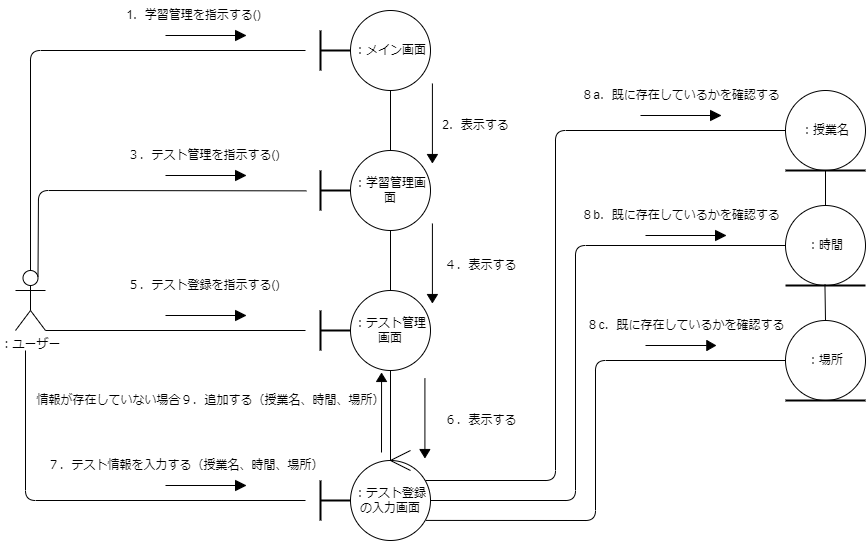

The diagram above was exported from draw.io. Its source (the exported page's mxGraphModel, read from the mxfile embedded in the PNG):
<mxGraphModel dx="-2345" dy="411" grid="1" gridSize="10" guides="1" tooltips="1" connect="1" arrows="1" fold="1" page="1" pageScale="1" pageWidth="827" pageHeight="1169" math="0" shadow="0">
  <root>
    <mxCell id="0" />
    <mxCell id="1" parent="0" />
    <mxCell id="2" value="：ユーザー" style="shape=umlActor;verticalLabelPosition=bottom;verticalAlign=top;html=1;outlineConnect=0;" vertex="1" parent="1">
      <mxGeometry x="3721" y="430" width="30" height="60" as="geometry" />
    </mxCell>
    <mxCell id="3" value="：メイン画面" style="ellipse;whiteSpace=wrap;html=1;aspect=fixed;" vertex="1" parent="1">
      <mxGeometry x="4056" y="170" width="80" height="80" as="geometry" />
    </mxCell>
    <mxCell id="4" value="：学習管理画面" style="ellipse;whiteSpace=wrap;html=1;aspect=fixed;" vertex="1" parent="1">
      <mxGeometry x="4056" y="310" width="80" height="80" as="geometry" />
    </mxCell>
    <mxCell id="5" value="：テスト管理画面" style="ellipse;whiteSpace=wrap;html=1;aspect=fixed;" vertex="1" parent="1">
      <mxGeometry x="4056" y="450" width="80" height="80" as="geometry" />
    </mxCell>
    <mxCell id="6" value="" style="group" vertex="1" connectable="0" parent="1">
      <mxGeometry x="4016" y="190" width="40" height="40" as="geometry" />
    </mxCell>
    <mxCell id="7" value="" style="line;strokeWidth=2;direction=south;html=1;" vertex="1" parent="6">
      <mxGeometry width="20" height="40" as="geometry" />
    </mxCell>
    <mxCell id="8" value="" style="line;strokeWidth=2;html=1;" vertex="1" parent="6">
      <mxGeometry x="10" y="15" width="30" height="10" as="geometry" />
    </mxCell>
    <mxCell id="9" value="：テスト登録の入力画面" style="ellipse;whiteSpace=wrap;html=1;aspect=fixed;" vertex="1" parent="1">
      <mxGeometry x="4056" y="620" width="80" height="80" as="geometry" />
    </mxCell>
    <mxCell id="10" value="" style="group" vertex="1" connectable="0" parent="1">
      <mxGeometry x="4016" y="640" width="40" height="40" as="geometry" />
    </mxCell>
    <mxCell id="11" value="" style="line;strokeWidth=2;direction=south;html=1;" vertex="1" parent="10">
      <mxGeometry width="20" height="40" as="geometry" />
    </mxCell>
    <mxCell id="12" value="" style="line;strokeWidth=2;html=1;" vertex="1" parent="10">
      <mxGeometry x="10" y="15" width="30" height="10" as="geometry" />
    </mxCell>
    <mxCell id="13" value="" style="group" vertex="1" connectable="0" parent="1">
      <mxGeometry x="4016" y="330" width="40" height="40" as="geometry" />
    </mxCell>
    <mxCell id="14" value="" style="line;strokeWidth=2;direction=south;html=1;" vertex="1" parent="13">
      <mxGeometry width="20" height="40" as="geometry" />
    </mxCell>
    <mxCell id="15" value="" style="line;strokeWidth=2;html=1;" vertex="1" parent="13">
      <mxGeometry x="10" y="15" width="30" height="10" as="geometry" />
    </mxCell>
    <mxCell id="16" value="" style="group" vertex="1" connectable="0" parent="1">
      <mxGeometry x="4016" y="470" width="40" height="40" as="geometry" />
    </mxCell>
    <mxCell id="17" value="" style="line;strokeWidth=2;direction=south;html=1;" vertex="1" parent="16">
      <mxGeometry width="20" height="40" as="geometry" />
    </mxCell>
    <mxCell id="18" value="" style="line;strokeWidth=2;html=1;" vertex="1" parent="16">
      <mxGeometry x="10" y="15" width="30" height="10" as="geometry" />
    </mxCell>
    <mxCell id="19" value="1．学習管理を指示する()" style="text;html=1;align=center;verticalAlign=middle;resizable=0;points=[];autosize=1;strokeColor=none;fillColor=none;" vertex="1" parent="1">
      <mxGeometry x="3818.5" y="160" width="160" height="30" as="geometry" />
    </mxCell>
    <mxCell id="20" value="2．表示する" style="text;html=1;align=center;verticalAlign=middle;resizable=0;points=[];autosize=1;strokeColor=none;fillColor=none;" vertex="1" parent="1">
      <mxGeometry x="4136" y="270" width="90" height="30" as="geometry" />
    </mxCell>
    <mxCell id="21" value="４．表示する" style="text;html=1;align=center;verticalAlign=middle;resizable=0;points=[];autosize=1;strokeColor=none;fillColor=none;" vertex="1" parent="1">
      <mxGeometry x="4136" y="410" width="100" height="30" as="geometry" />
    </mxCell>
    <mxCell id="22" value="３．テスト管理を指示する()" style="text;html=1;align=center;verticalAlign=middle;resizable=0;points=[];autosize=1;strokeColor=none;fillColor=none;" vertex="1" parent="1">
      <mxGeometry x="3818.5" y="300" width="180" height="30" as="geometry" />
    </mxCell>
    <mxCell id="23" value="" style="group" vertex="1" connectable="0" parent="1">
      <mxGeometry x="4491" y="480" width="80" height="90" as="geometry" />
    </mxCell>
    <mxCell id="24" value="：場所" style="ellipse;whiteSpace=wrap;html=1;aspect=fixed;" vertex="1" parent="23">
      <mxGeometry width="80" height="80" as="geometry" />
    </mxCell>
    <mxCell id="25" value="" style="line;strokeWidth=2;html=1;" vertex="1" parent="23">
      <mxGeometry y="70" width="80" height="20" as="geometry" />
    </mxCell>
    <mxCell id="26" value="" style="group" vertex="1" connectable="0" parent="1">
      <mxGeometry x="4491" y="250" width="80" height="90" as="geometry" />
    </mxCell>
    <mxCell id="27" value="：授業名" style="ellipse;whiteSpace=wrap;html=1;aspect=fixed;" vertex="1" parent="26">
      <mxGeometry width="80" height="80" as="geometry" />
    </mxCell>
    <mxCell id="28" value="" style="line;strokeWidth=2;html=1;" vertex="1" parent="26">
      <mxGeometry y="70" width="80" height="20" as="geometry" />
    </mxCell>
    <mxCell id="29" value="" style="group" vertex="1" connectable="0" parent="1">
      <mxGeometry x="4491" y="365" width="80" height="90" as="geometry" />
    </mxCell>
    <mxCell id="30" value="：時間" style="ellipse;whiteSpace=wrap;html=1;aspect=fixed;" vertex="1" parent="29">
      <mxGeometry width="80" height="80" as="geometry" />
    </mxCell>
    <mxCell id="31" value="" style="line;strokeWidth=2;html=1;" vertex="1" parent="29">
      <mxGeometry y="70" width="80" height="20" as="geometry" />
    </mxCell>
    <mxCell id="32" value="情報が存在していない場合９．追加する（授業名、時間、場所）" style="text;html=1;align=center;verticalAlign=middle;resizable=0;points=[];autosize=1;strokeColor=none;fillColor=none;" vertex="1" parent="1">
      <mxGeometry x="3731" y="545" width="370" height="30" as="geometry" />
    </mxCell>
    <mxCell id="33" value="" style="group" vertex="1" connectable="0" parent="1">
      <mxGeometry x="4096" y="610" width="20" height="20" as="geometry" />
    </mxCell>
    <mxCell id="34" value="" style="endArrow=none;html=1;" edge="1" parent="33">
      <mxGeometry width="50" height="50" relative="1" as="geometry">
        <mxPoint y="10" as="sourcePoint" />
        <mxPoint x="20" y="20" as="targetPoint" />
      </mxGeometry>
    </mxCell>
    <mxCell id="35" value="" style="endArrow=none;html=1;" edge="1" parent="33">
      <mxGeometry width="50" height="50" relative="1" as="geometry">
        <mxPoint y="10" as="sourcePoint" />
        <mxPoint x="20" as="targetPoint" />
      </mxGeometry>
    </mxCell>
    <mxCell id="36" value="７．テスト情報を入力する（授業名、時間、場所）" style="text;html=1;align=center;verticalAlign=middle;resizable=0;points=[];autosize=1;strokeColor=none;fillColor=none;" vertex="1" parent="1">
      <mxGeometry x="3741" y="610" width="300" height="30" as="geometry" />
    </mxCell>
    <mxCell id="37" value="５．テスト登録を指示する()" style="text;html=1;align=center;verticalAlign=middle;resizable=0;points=[];autosize=1;strokeColor=none;fillColor=none;" vertex="1" parent="1">
      <mxGeometry x="3818.5" y="430" width="180" height="30" as="geometry" />
    </mxCell>
    <mxCell id="38" value="６．表示する" style="text;html=1;align=center;verticalAlign=middle;resizable=0;points=[];autosize=1;strokeColor=none;fillColor=none;" vertex="1" parent="1">
      <mxGeometry x="4136" y="565" width="100" height="30" as="geometry" />
    </mxCell>
    <mxCell id="39" value="" style="endArrow=none;html=1;exitX=1;exitY=1;exitDx=0;exitDy=0;exitPerimeter=0;" edge="1" parent="1" source="2">
      <mxGeometry width="50" height="50" relative="1" as="geometry">
        <mxPoint x="4271" y="530" as="sourcePoint" />
        <mxPoint x="4011" y="490" as="targetPoint" />
      </mxGeometry>
    </mxCell>
    <mxCell id="40" value="" style="endArrow=none;html=1;" edge="1" parent="1">
      <mxGeometry width="50" height="50" relative="1" as="geometry">
        <mxPoint x="3731" y="510" as="sourcePoint" />
        <mxPoint x="4011" y="660" as="targetPoint" />
        <Array as="points">
          <mxPoint x="3731" y="660" />
        </Array>
      </mxGeometry>
    </mxCell>
    <mxCell id="41" value="" style="endArrow=none;html=1;exitX=0.75;exitY=0.1;exitDx=0;exitDy=0;exitPerimeter=0;entryX=1.003;entryY=0.638;entryDx=0;entryDy=0;entryPerimeter=0;" edge="1" parent="1" source="2">
      <mxGeometry width="50" height="50" relative="1" as="geometry">
        <mxPoint x="4271" y="530" as="sourcePoint" />
        <mxPoint x="4011.869999999999" y="350.35999999999854" as="targetPoint" />
        <Array as="points">
          <mxPoint x="3744" y="350" />
        </Array>
      </mxGeometry>
    </mxCell>
    <mxCell id="42" value="" style="endArrow=none;html=1;exitX=0.5;exitY=0;exitDx=0;exitDy=0;exitPerimeter=0;" edge="1" parent="1" source="2">
      <mxGeometry width="50" height="50" relative="1" as="geometry">
        <mxPoint x="4271" y="530" as="sourcePoint" />
        <mxPoint x="4011" y="210" as="targetPoint" />
        <Array as="points">
          <mxPoint x="3736" y="210" />
        </Array>
      </mxGeometry>
    </mxCell>
    <mxCell id="43" value="" style="group" vertex="1" connectable="0" parent="1">
      <mxGeometry x="3871" y="330" width="80" height="10" as="geometry" />
    </mxCell>
    <mxCell id="44" value="" style="endArrow=none;html=1;" edge="1" parent="43" target="45">
      <mxGeometry width="50" height="50" relative="1" as="geometry">
        <mxPoint y="5" as="sourcePoint" />
        <mxPoint x="50" as="targetPoint" />
      </mxGeometry>
    </mxCell>
    <mxCell id="45" value="" style="triangle;whiteSpace=wrap;html=1;fillColor=#000000;" vertex="1" parent="43">
      <mxGeometry x="70" width="10" height="10" as="geometry" />
    </mxCell>
    <mxCell id="46" value="" style="group" vertex="1" connectable="0" parent="1">
      <mxGeometry x="3871" y="190" width="80" height="10" as="geometry" />
    </mxCell>
    <mxCell id="47" value="" style="endArrow=none;html=1;" edge="1" parent="46" target="48">
      <mxGeometry width="50" height="50" relative="1" as="geometry">
        <mxPoint y="5" as="sourcePoint" />
        <mxPoint x="50" as="targetPoint" />
      </mxGeometry>
    </mxCell>
    <mxCell id="48" value="" style="triangle;whiteSpace=wrap;html=1;fillColor=#000000;" vertex="1" parent="46">
      <mxGeometry x="70" width="10" height="10" as="geometry" />
    </mxCell>
    <mxCell id="49" value="" style="group" vertex="1" connectable="0" parent="1">
      <mxGeometry x="3871" y="470" width="80" height="10" as="geometry" />
    </mxCell>
    <mxCell id="50" value="" style="endArrow=none;html=1;" edge="1" parent="49" target="51">
      <mxGeometry width="50" height="50" relative="1" as="geometry">
        <mxPoint y="5" as="sourcePoint" />
        <mxPoint x="50" as="targetPoint" />
      </mxGeometry>
    </mxCell>
    <mxCell id="51" value="" style="triangle;whiteSpace=wrap;html=1;fillColor=#000000;" vertex="1" parent="49">
      <mxGeometry x="70" width="10" height="10" as="geometry" />
    </mxCell>
    <mxCell id="52" value="" style="group" vertex="1" connectable="0" parent="1">
      <mxGeometry x="3871" y="640" width="80" height="10" as="geometry" />
    </mxCell>
    <mxCell id="53" value="" style="endArrow=none;html=1;" edge="1" parent="52" target="54">
      <mxGeometry width="50" height="50" relative="1" as="geometry">
        <mxPoint y="5" as="sourcePoint" />
        <mxPoint x="50" as="targetPoint" />
      </mxGeometry>
    </mxCell>
    <mxCell id="54" value="" style="triangle;whiteSpace=wrap;html=1;fillColor=#000000;" vertex="1" parent="52">
      <mxGeometry x="70" width="10" height="10" as="geometry" />
    </mxCell>
    <mxCell id="55" value="" style="endArrow=none;html=1;entryX=0.5;entryY=1;entryDx=0;entryDy=0;exitX=0.5;exitY=0;exitDx=0;exitDy=0;" edge="1" parent="1" source="4" target="3">
      <mxGeometry width="50" height="50" relative="1" as="geometry">
        <mxPoint x="4241" y="480" as="sourcePoint" />
        <mxPoint x="4291" y="430" as="targetPoint" />
      </mxGeometry>
    </mxCell>
    <mxCell id="56" value="" style="endArrow=none;html=1;entryX=0.5;entryY=1;entryDx=0;entryDy=0;exitX=0.5;exitY=0;exitDx=0;exitDy=0;" edge="1" parent="1" source="5" target="4">
      <mxGeometry width="50" height="50" relative="1" as="geometry">
        <mxPoint x="4241" y="480" as="sourcePoint" />
        <mxPoint x="4291" y="430" as="targetPoint" />
      </mxGeometry>
    </mxCell>
    <mxCell id="57" value="" style="endArrow=none;html=1;entryX=0.5;entryY=1;entryDx=0;entryDy=0;" edge="1" parent="1" target="5">
      <mxGeometry width="50" height="50" relative="1" as="geometry">
        <mxPoint x="4096" y="620" as="sourcePoint" />
        <mxPoint x="4291" y="430" as="targetPoint" />
      </mxGeometry>
    </mxCell>
    <mxCell id="58" value="" style="group;rotation=90;" vertex="1" connectable="0" parent="1">
      <mxGeometry x="4108.5" y="270" width="65" height="10" as="geometry" />
    </mxCell>
    <mxCell id="59" value="" style="endArrow=none;html=1;" edge="1" parent="58" target="60">
      <mxGeometry width="50" height="50" relative="1" as="geometry">
        <mxPoint x="29.4125" y="-27" as="sourcePoint" />
        <mxPoint x="33.475" y="23" as="targetPoint" />
      </mxGeometry>
    </mxCell>
    <mxCell id="60" value="" style="triangle;whiteSpace=wrap;html=1;fillColor=#000000;rotation=90;" vertex="1" parent="58">
      <mxGeometry x="25.35" y="43" width="8.125" height="10" as="geometry" />
    </mxCell>
    <mxCell id="61" value="" style="group;rotation=90;" vertex="1" connectable="0" parent="1">
      <mxGeometry x="4108.5" y="410" width="65" height="10" as="geometry" />
    </mxCell>
    <mxCell id="62" value="" style="endArrow=none;html=1;" edge="1" parent="61" target="63">
      <mxGeometry width="50" height="50" relative="1" as="geometry">
        <mxPoint x="29.4125" y="-27" as="sourcePoint" />
        <mxPoint x="33.475" y="23" as="targetPoint" />
      </mxGeometry>
    </mxCell>
    <mxCell id="63" value="" style="triangle;whiteSpace=wrap;html=1;fillColor=#000000;rotation=90;" vertex="1" parent="61">
      <mxGeometry x="25.35" y="43" width="8.125" height="10" as="geometry" />
    </mxCell>
    <mxCell id="64" value="" style="group;rotation=90;" vertex="1" connectable="0" parent="1">
      <mxGeometry x="4101" y="565" width="65" height="10" as="geometry" />
    </mxCell>
    <mxCell id="65" value="" style="endArrow=none;html=1;" edge="1" parent="64" target="66">
      <mxGeometry width="50" height="50" relative="1" as="geometry">
        <mxPoint x="29.4125" y="-27" as="sourcePoint" />
        <mxPoint x="33.475" y="23" as="targetPoint" />
      </mxGeometry>
    </mxCell>
    <mxCell id="66" value="" style="triangle;whiteSpace=wrap;html=1;fillColor=#000000;rotation=90;" vertex="1" parent="64">
      <mxGeometry x="25.35" y="43" width="8.125" height="10" as="geometry" />
    </mxCell>
    <mxCell id="67" value="" style="endArrow=none;html=1;entryX=0;entryY=0.5;entryDx=0;entryDy=0;" edge="1" parent="1" target="27">
      <mxGeometry width="50" height="50" relative="1" as="geometry">
        <mxPoint x="4131" y="640" as="sourcePoint" />
        <mxPoint x="4291" y="430" as="targetPoint" />
        <Array as="points">
          <mxPoint x="4261" y="640" />
          <mxPoint x="4261" y="290" />
        </Array>
      </mxGeometry>
    </mxCell>
    <mxCell id="68" value="" style="endArrow=none;html=1;entryX=0;entryY=0.5;entryDx=0;entryDy=0;exitX=1;exitY=0.5;exitDx=0;exitDy=0;" edge="1" parent="1" source="9" target="30">
      <mxGeometry width="50" height="50" relative="1" as="geometry">
        <mxPoint x="4141" y="520" as="sourcePoint" />
        <mxPoint x="4191" y="470" as="targetPoint" />
        <Array as="points">
          <mxPoint x="4281" y="660" />
          <mxPoint x="4281" y="405" />
        </Array>
      </mxGeometry>
    </mxCell>
    <mxCell id="69" value="" style="endArrow=none;html=1;exitX=0.943;exitY=0.749;exitDx=0;exitDy=0;exitPerimeter=0;entryX=0;entryY=0.5;entryDx=0;entryDy=0;" edge="1" parent="1" source="9" target="24">
      <mxGeometry width="50" height="50" relative="1" as="geometry">
        <mxPoint x="4141" y="630" as="sourcePoint" />
        <mxPoint x="4191" y="580" as="targetPoint" />
        <Array as="points">
          <mxPoint x="4301" y="680" />
          <mxPoint x="4301" y="520" />
        </Array>
      </mxGeometry>
    </mxCell>
    <mxCell id="70" value="" style="group" vertex="1" connectable="0" parent="1">
      <mxGeometry x="4351" y="500" width="70" height="10" as="geometry" />
    </mxCell>
    <mxCell id="71" value="" style="endArrow=none;html=1;" edge="1" parent="70" target="72">
      <mxGeometry width="50" height="50" relative="1" as="geometry">
        <mxPoint y="5" as="sourcePoint" />
        <mxPoint x="43.75" as="targetPoint" />
      </mxGeometry>
    </mxCell>
    <mxCell id="72" value="" style="triangle;whiteSpace=wrap;html=1;fillColor=#000000;" vertex="1" parent="70">
      <mxGeometry x="61.25" width="8.75" height="10" as="geometry" />
    </mxCell>
    <mxCell id="73" value="" style="group" vertex="1" connectable="0" parent="1">
      <mxGeometry x="4351" y="390" width="80" height="10" as="geometry" />
    </mxCell>
    <mxCell id="74" value="" style="endArrow=none;html=1;" edge="1" parent="73" target="75">
      <mxGeometry width="50" height="50" relative="1" as="geometry">
        <mxPoint y="5" as="sourcePoint" />
        <mxPoint x="50" as="targetPoint" />
      </mxGeometry>
    </mxCell>
    <mxCell id="75" value="" style="triangle;whiteSpace=wrap;html=1;fillColor=#000000;" vertex="1" parent="73">
      <mxGeometry x="70" width="10" height="10" as="geometry" />
    </mxCell>
    <mxCell id="76" value="" style="group" vertex="1" connectable="0" parent="1">
      <mxGeometry x="4346" y="270" width="80" height="10" as="geometry" />
    </mxCell>
    <mxCell id="77" value="" style="endArrow=none;html=1;" edge="1" parent="76" target="78">
      <mxGeometry width="50" height="50" relative="1" as="geometry">
        <mxPoint y="5" as="sourcePoint" />
        <mxPoint x="50" as="targetPoint" />
      </mxGeometry>
    </mxCell>
    <mxCell id="78" value="" style="triangle;whiteSpace=wrap;html=1;fillColor=#000000;" vertex="1" parent="76">
      <mxGeometry x="70" width="10" height="10" as="geometry" />
    </mxCell>
    <mxCell id="79" value="" style="endArrow=none;html=1;exitX=0.5;exitY=0;exitDx=0;exitDy=0;" edge="1" parent="1" source="30">
      <mxGeometry width="50" height="50" relative="1" as="geometry">
        <mxPoint x="4451" y="510" as="sourcePoint" />
        <mxPoint x="4531" y="330" as="targetPoint" />
      </mxGeometry>
    </mxCell>
    <mxCell id="80" value="" style="endArrow=none;html=1;exitX=0.5;exitY=0;exitDx=0;exitDy=0;entryX=0.493;entryY=0.44;entryDx=0;entryDy=0;entryPerimeter=0;" edge="1" parent="1" source="24" target="31">
      <mxGeometry width="50" height="50" relative="1" as="geometry">
        <mxPoint x="4451" y="510" as="sourcePoint" />
        <mxPoint x="4531" y="450" as="targetPoint" />
      </mxGeometry>
    </mxCell>
    <mxCell id="81" value="８a．既に存在しているかを確認する" style="text;html=1;align=center;verticalAlign=middle;resizable=0;points=[];autosize=1;strokeColor=none;fillColor=none;" vertex="1" parent="1">
      <mxGeometry x="4276" y="240" width="220" height="30" as="geometry" />
    </mxCell>
    <mxCell id="82" value="８c．既に存在しているかを確認する" style="text;html=1;align=center;verticalAlign=middle;resizable=0;points=[];autosize=1;strokeColor=none;fillColor=none;" vertex="1" parent="1">
      <mxGeometry x="4281" y="470" width="220" height="30" as="geometry" />
    </mxCell>
    <mxCell id="83" value="８b．既に存在しているかを確認する" style="text;html=1;align=center;verticalAlign=middle;resizable=0;points=[];autosize=1;strokeColor=none;fillColor=none;" vertex="1" parent="1">
      <mxGeometry x="4276" y="360" width="220" height="30" as="geometry" />
    </mxCell>
    <mxCell id="84" value="" style="group;rotation=-90;" vertex="1" connectable="0" parent="1">
      <mxGeometry x="4051" y="575" width="65" height="10" as="geometry" />
    </mxCell>
    <mxCell id="85" value="" style="endArrow=none;html=1;" edge="1" parent="84" target="86">
      <mxGeometry width="50" height="50" relative="1" as="geometry">
        <mxPoint x="36" y="37" as="sourcePoint" />
        <mxPoint x="32" y="-13" as="targetPoint" />
      </mxGeometry>
    </mxCell>
    <mxCell id="86" value="" style="triangle;whiteSpace=wrap;html=1;fillColor=#000000;rotation=-90;" vertex="1" parent="84">
      <mxGeometry x="32" y="-43" width="8.125" height="10" as="geometry" />
    </mxCell>
  </root>
</mxGraphModel>